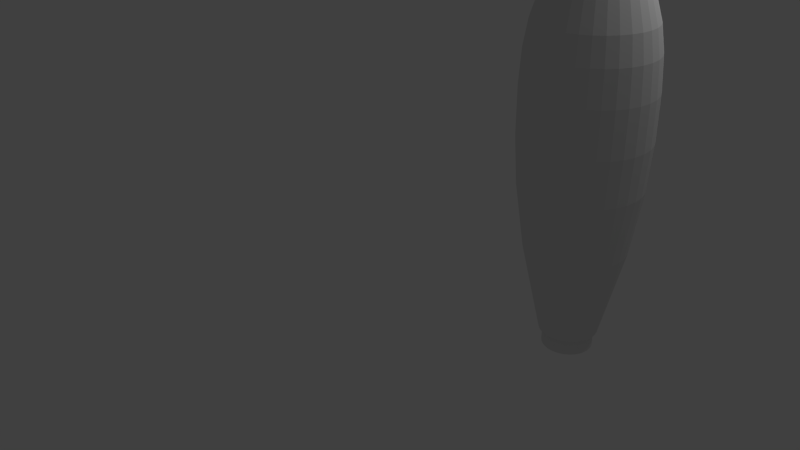 # Source: rocket2.blend  (saved by Blender 2.61.0; exported with 4.5.12 LTS)
import bpy
from mathutils import Matrix  # noqa: F401  (used for matrix-valued properties, if any)

bpy.ops.wm.read_factory_settings(use_empty=True)
scene = bpy.context.scene
scene.name = 'Scene'

# ---- collections
col_collection_1 = bpy.data.collections.new('Collection 1'); scene.collection.children.link(col_collection_1)

# ---- world
world_world = bpy.data.worlds.new('World'); scene.world = world_world
world_world.color = (0.05088, 0.05088, 0.05088)
world_world.use_sun_shadow = False
world_world.sun_shadow_jitter_overblur = 0.0
world_world.cycles.sampling_method = 'MANUAL'
world_world.cycles.sample_map_resolution = 256

# ---- cameras
cam_camera = bpy.data.cameras.new('Camera')
cam_camera.clip_end = 100.0
cam_camera.lens = 35.0
cam_camera.sensor_width = 32.0
cam_camera.sensor_height = 18.0
cam_camera.ortho_scale = 7.314
cam_camera.dof.focus_distance = 0.0
cam_camera.dof.aperture_fstop = 128.0

# ---- lights
light_lamp = bpy.data.lights.new('Lamp', 'POINT')
light_lamp.transmission_factor = 0.0
light_lamp.cutoff_distance = 30.0
light_lamp.energy = 100.0
light_lamp.shadow_buffer_clip_start = 1.001
light_lamp.shadow_soft_size = 1.0
light_lamp.shadow_maximum_resolution = 0.006
light_lamp.use_absolute_resolution = True
light_lamp.cycles.use_multiple_importance_sampling = False

# ---- meshes
me_circle = bpy.data.meshes.new('Circle')
me_circle.from_pydata([(0.0, 1.0, 0.0), (0.1951, 0.9808, 0.0), (0.3827, 0.9239, 0.0), (0.5556, 0.8315, 0.0), (0.7071, 0.7071, 0.0), (0.8315, 0.5556, 0.0), (0.9239, 0.3827, 0.0), (0.9808, 0.1951, 0.0), (1.0, 7.55e-08, 0.0), (0.9808, -0.1951, 0.0), (0.9239, -0.3827, 0.0), (0.8315, -0.5556, 0.0), (0.7071, -0.7071, 0.0), (0.5556, -0.8315, 0.0), (0.3827, -0.9239, 0.0), (0.1951, -0.9808, 0.0), (-3.258e-07, -1.0, 0.0), (-0.1951, -0.9808, 0.0), (-0.3827, -0.9239, 0.0), (-0.5556, -0.8315, 0.0), (-0.7071, -0.7071, 0.0), (-0.8315, -0.5556, 0.0), (-0.9239, -0.3827, 0.0), (-0.9808, -0.1951, 0.0), (-1.0, 9.656e-07, 0.0), (-0.9808, 0.1951, 0.0), (-0.9239, 0.3827, 0.0), (-0.8315, 0.5556, 0.0), (-0.7071, 0.7071, 0.0), (-0.5556, 0.8315, 0.0), (-0.3827, 0.9239, 0.0), (-0.1951, 0.9808, 0.0), (-0.1951, 0.9808, 0.5932), (-0.3827, 0.9239, 0.5932), (-0.5556, 0.8315, 0.5932), (-0.7071, 0.7071, 0.5932), (-0.8315, 0.5556, 0.5932), (-0.9239, 0.3827, 0.5932), (-0.9808, 0.1951, 0.5932), (-1.0, 9.656e-07, 0.5932), (-0.9808, -0.1951, 0.5932), (-0.9239, -0.3827, 0.5932), (-0.8315, -0.5556, 0.5932), (-0.7071, -0.7071, 0.5932), (-0.5556, -0.8315, 0.5932), (-0.3827, -0.9239, 0.5932), (-0.1951, -0.9808, 0.5932), (-3.258e-07, -1.0, 0.5932), (0.1951, -0.9808, 0.5932), (0.3827, -0.9239, 0.5932), (0.5556, -0.8315, 0.5932), (0.7071, -0.7071, 0.5932), (0.8315, -0.5556, 0.5932), (0.9239, -0.3827, 0.5932), (0.9808, -0.1951, 0.5932), (1.0, 7.55e-08, 0.5932), (0.9808, 0.1951, 0.5932), (0.9239, 0.3827, 0.5932), (0.8315, 0.5556, 0.5932), (0.7071, 0.7071, 0.5932), (0.5556, 0.8315, 0.5932), (0.3827, 0.9239, 0.5932), (0.1951, 0.9808, 0.5932), (0.0, 1.0, 0.5932), (-1.848e-08, 1.156, 0.692), (0.2255, 1.133, 0.692), (0.4423, 1.068, 0.692), (0.6421, 0.9609, 0.692), (0.8172, 0.8172, 0.692), (0.9609, 0.6421, 0.692), (1.068, 0.4423, 0.692), (1.133, 0.2255, 0.692), (1.156, 4.289e-08, 0.692), (1.133, -0.2255, 0.692), (1.068, -0.4423, 0.692), (0.9609, -0.6421, 0.692), (0.8172, -0.8172, 0.692), (0.6421, -0.9609, 0.692), (0.4423, -1.068, 0.692), (0.2255, -1.133, 0.692), (-3.95e-07, -1.156, 0.692), (-0.2255, -1.133, 0.692), (-0.4423, -1.068, 0.692), (-0.6421, -0.9609, 0.692), (-0.8172, -0.8172, 0.692), (-0.9609, -0.6421, 0.692), (-1.068, -0.4423, 0.692), (-1.133, -0.2255, 0.692), (-1.156, 1.072e-06, 0.692), (-1.133, 0.2255, 0.692), (-1.068, 0.4423, 0.692), (-0.9609, 0.6421, 0.692), (-0.8172, 0.8172, 0.692), (-0.642, 0.9609, 0.692), (-0.4423, 1.068, 0.692), (-0.2255, 1.133, 0.692), (-0.3865, 1.943, 4.325), (-0.7582, 1.83, 4.325), (-1.101, 1.647, 4.325), (-1.401, 1.401, 4.325), (-1.647, 1.101, 4.325), (-1.83, 0.7582, 4.325), (-1.943, 0.3865, 4.325), (-1.981, 1.632e-06, 4.325), (-1.943, -0.3865, 4.325), (-1.83, -0.7582, 4.325), (-1.647, -1.101, 4.325), (-1.401, -1.401, 4.325), (-1.101, -1.647, 4.325), (-0.7582, -1.83, 4.325), (-0.3865, -1.943, 4.325), (-7.344e-07, -1.981, 4.325), (0.3865, -1.943, 4.325), (0.7582, -1.83, 4.325), (1.101, -1.647, 4.325), (1.401, -1.401, 4.325), (1.647, -1.101, 4.325), (1.83, -0.7582, 4.325), (1.943, -0.3865, 4.325), (1.981, -1.314e-07, 4.325), (1.943, 0.3865, 4.325), (1.83, 0.7582, 4.325), (1.647, 1.101, 4.325), (1.401, 1.401, 4.325), (1.101, 1.647, 4.325), (0.7582, 1.83, 4.325), (0.3865, 1.943, 4.325), (-8.882e-08, 1.981, 4.325), (-1.174e-07, 2.351, 6.895), (0.4586, 2.306, 6.895), (0.8996, 2.172, 6.895), (1.306, 1.955, 6.895), (1.662, 1.662, 6.895), (1.955, 1.306, 6.895), (2.172, 0.8996, 6.895), (2.306, 0.4586, 6.895), (2.351, -2.191e-07, 6.895), (2.306, -0.4586, 6.895), (2.172, -0.8996, 6.895), (1.955, -1.306, 6.895), (1.662, -1.662, 6.895), (1.306, -1.955, 6.895), (0.8996, -2.172, 6.895), (0.4586, -2.306, 6.895), (-8.834e-07, -2.351, 6.895), (-0.4586, -2.306, 6.895), (-0.8996, -2.172, 6.895), (-1.306, -1.955, 6.895), (-1.662, -1.662, 6.895), (-1.955, -1.306, 6.895), (-2.172, -0.8996, 6.895), (-2.306, -0.4586, 6.895), (-2.351, 1.873e-06, 6.895), (-2.306, 0.4586, 6.895), (-2.172, 0.8996, 6.895), (-1.955, 1.306, 6.895), (-1.662, 1.662, 6.895), (-1.306, 1.955, 6.895), (-0.8996, 2.172, 6.895), (-0.4586, 2.306, 6.895), (-0.4814, 2.42, 8.732), (-0.9442, 2.28, 8.732), (-1.371, 2.052, 8.732), (-1.745, 1.745, 8.732), (-2.052, 1.371, 8.732), (-2.28, 0.9442, 8.732), (-2.42, 0.4814, 8.732), (-2.467, 1.954e-06, 8.732), (-2.42, -0.4814, 8.732), (-2.28, -0.9442, 8.732), (-2.052, -1.371, 8.732), (-1.745, -1.745, 8.732), (-1.371, -2.052, 8.732), (-0.9442, -2.28, 8.732), (-0.4814, -2.42, 8.732), (-9.34e-07, -2.467, 8.732), (0.4814, -2.42, 8.732), (0.9442, -2.28, 8.732), (1.371, -2.052, 8.732), (1.745, -1.745, 8.732), (2.052, -1.371, 8.732), (2.28, -0.9442, 8.732), (2.42, -0.4814, 8.732), (2.467, -2.418e-07, 8.732), (2.42, 0.4814, 8.732), (2.28, 0.9442, 8.732), (2.052, 1.371, 8.732), (1.745, 1.745, 8.732), (1.371, 2.052, 8.732), (0.9442, 2.28, 8.732), (0.4814, 2.42, 8.732), (-1.3e-07, 2.467, 8.732), (-1.3e-07, 2.467, 10.53), (0.4814, 2.42, 10.53), (0.9442, 2.28, 10.53), (1.371, 2.052, 10.53), (1.745, 1.745, 10.53), (2.052, 1.371, 10.53), (2.28, 0.9442, 10.53), (2.42, 0.4814, 10.53), (2.467, -2.418e-07, 10.53), (2.42, -0.4814, 10.53), (2.28, -0.9442, 10.53), (2.052, -1.371, 10.53), (1.745, -1.745, 10.53), (1.371, -2.052, 10.53), (0.9442, -2.28, 10.53), (0.4814, -2.42, 10.53), (-9.34e-07, -2.467, 10.53), (-0.4814, -2.42, 10.53), (-0.9442, -2.28, 10.53), (-1.371, -2.052, 10.53), (-1.745, -1.745, 10.53), (-2.052, -1.371, 10.53), (-2.28, -0.9442, 10.53), (-2.42, -0.4814, 10.53), (-2.467, 1.954e-06, 10.53), (-2.42, 0.4814, 10.53), (-2.28, 0.9442, 10.53), (-2.052, 1.371, 10.53), (-1.745, 1.745, 10.53), (-1.371, 2.052, 10.53), (-0.9442, 2.28, 10.53), (-0.4814, 2.42, 10.53), (-0.4646, 2.336, 11.89), (-0.9113, 2.2, 11.89), (-1.323, 1.98, 11.89), (-1.684, 1.684, 11.89), (-1.98, 1.323, 11.89), (-2.2, 0.9113, 11.89), (-2.336, 0.4646, 11.89), (-2.381, 1.895e-06, 11.89), (-2.336, -0.4646, 11.89), (-2.2, -0.9113, 11.89), (-1.98, -1.323, 11.89), (-1.684, -1.684, 11.89), (-1.323, -1.98, 11.89), (-0.9113, -2.2, 11.89), (-0.4646, -2.336, 11.89), (-8.951e-07, -2.381, 11.89), (0.4646, -2.336, 11.89), (0.9113, -2.2, 11.89), (1.323, -1.98, 11.89), (1.684, -1.684, 11.89), (1.98, -1.323, 11.89), (2.2, -0.9113, 11.89), (2.336, -0.4646, 11.89), (2.381, -2.248e-07, 11.89), (2.336, 0.4646, 11.89), (2.2, 0.9113, 11.89), (1.98, 1.323, 11.89), (1.684, 1.684, 11.89), (1.323, 1.98, 11.89), (0.9113, 2.2, 11.89), (0.4646, 2.336, 11.89), (-1.191e-07, 2.381, 11.89), (-1.034e-07, 2.209, 12.92), (0.431, 2.167, 12.92), (0.8455, 2.041, 12.92), (1.227, 1.837, 12.92), (1.562, 1.562, 12.92), (1.837, 1.227, 12.92), (2.041, 0.8455, 12.92), (2.167, 0.431, 12.92), (2.209, -1.903e-07, 12.92), (2.167, -0.431, 12.92), (2.041, -0.8455, 12.92), (1.837, -1.227, 12.92), (1.562, -1.562, 12.92), (1.227, -1.837, 12.92), (0.8455, -2.041, 12.92), (0.431, -2.167, 12.92), (-8.233e-07, -2.209, 12.92), (-0.431, -2.167, 12.92), (-0.8455, -2.041, 12.92), (-1.227, -1.837, 12.92), (-1.562, -1.562, 12.92), (-1.837, -1.227, 12.92), (-2.041, -0.8455, 12.92), (-2.167, -0.431, 12.92), (-2.209, 1.776e-06, 12.92), (-2.167, 0.431, 12.92), (-2.041, 0.8455, 12.92), (-1.837, 1.227, 12.92), (-1.562, 1.562, 12.92), (-1.227, 1.837, 12.92), (-0.8455, 2.041, 12.92), (-0.431, 2.167, 12.92), (-0.3619, 1.819, 14.07), (-0.7098, 1.714, 14.07), (-1.031, 1.542, 14.07), (-1.312, 1.312, 14.07), (-1.542, 1.031, 14.07), (-1.714, 0.7098, 14.07), (-1.819, 0.3619, 14.07), (-1.855, 1.524e-06, 14.07), (-1.819, -0.3619, 14.07), (-1.714, -0.7098, 14.07), (-1.542, -1.031, 14.07), (-1.312, -1.312, 14.07), (-1.031, -1.542, 14.07), (-0.7098, -1.714, 14.07), (-0.3619, -1.819, 14.07), (-6.671e-07, -1.855, 14.07), (0.3619, -1.819, 14.07), (0.7098, -1.714, 14.07), (1.031, -1.542, 14.07), (1.312, -1.312, 14.07), (1.542, -1.031, 14.07), (1.714, -0.7098, 14.07), (1.819, -0.3619, 14.07), (1.855, -1.275e-07, 14.07), (1.819, 0.3619, 14.07), (1.714, 0.7098, 14.07), (1.542, 1.031, 14.07), (1.312, 1.312, 14.07), (1.031, 1.542, 14.07), (0.7098, 1.714, 14.07), (0.3619, 1.819, 14.07), (-6.269e-08, 1.855, 14.07), (-5.764e-09, 1.305, 15.31), (0.2547, 1.28, 15.31), (0.4995, 1.206, 15.31), (0.7252, 1.085, 15.31), (0.923, 0.923, 15.31), (1.085, 0.7252, 15.31), (1.206, 0.4995, 15.31), (1.28, 0.2547, 15.31), (1.305, -3.186e-10, 15.31), (1.28, -0.2547, 15.31), (1.206, -0.4995, 15.31), (1.085, -0.7252, 15.31), (0.923, -0.923, 15.31), (0.7252, -1.085, 15.31), (0.4995, -1.206, 15.31), (0.2547, -1.28, 15.31), (-4.311e-07, -1.305, 15.31), (-0.2547, -1.28, 15.31), (-0.4995, -1.206, 15.31), (-0.7252, -1.085, 15.31), (-0.923, -0.923, 15.31), (-1.085, -0.7252, 15.31), (-1.206, -0.4995, 15.31), (-1.28, -0.2547, 15.31), (-1.305, 1.162e-06, 15.31), (-1.28, 0.2547, 15.31), (-1.206, 0.4995, 15.31), (-1.085, 0.7252, 15.31), (-0.923, 0.923, 15.31), (-0.7252, 1.085, 15.31), (-0.4995, 1.206, 15.31), (-0.2547, 1.28, 15.31), (-0.1688, 0.8489, 16.07), (-0.3312, 0.7996, 16.07), (-0.4808, 0.7196, 16.07), (-0.612, 0.612, 16.07), (-0.7196, 0.4808, 16.07), (-0.7996, 0.3312, 16.07), (-0.8489, 0.1688, 16.07), (-0.8655, 8.43e-07, 16.07), (-0.8489, -0.1688, 16.07), (-0.7996, -0.3312, 16.07), (-0.7196, -0.4808, 16.07), (-0.612, -0.612, 16.07), (-0.4808, -0.7196, 16.07), (-0.3312, -0.7996, 16.07), (-0.1688, -0.8489, 16.07), (-2.366e-07, -0.8655, 16.07), (0.1688, -0.8489, 16.07), (0.3312, -0.7996, 16.07), (0.4808, -0.7196, 16.07), (0.612, -0.612, 16.07), (0.7196, -0.4808, 16.07), (0.7996, -0.3312, 16.07), (0.8489, -0.1688, 16.07), (0.8655, 7.26e-08, 16.07), (0.8489, 0.1688, 16.07), (0.7996, 0.3312, 16.07), (0.7196, 0.4808, 16.07), (0.612, 0.612, 16.07), (0.4808, 0.7196, 16.07), (0.3312, 0.7996, 16.07), (0.1688, 0.8489, 16.07), (4.539e-08, 0.8655, 16.07), (8.239e-08, 0.4846, 16.58), (0.09453, 0.4752, 16.58), (0.1854, 0.4477, 16.58), (0.2692, 0.4029, 16.58), (0.3426, 0.3426, 16.58), (0.4029, 0.2692, 16.58), (0.4477, 0.1854, 16.58), (0.4752, 0.09453, 16.58), (0.4846, 1.423e-07, 16.58), (0.4752, -0.09453, 16.58), (0.4477, -0.1854, 16.58), (0.4029, -0.2692, 16.58), (0.3426, -0.3426, 16.58), (0.2692, -0.4029, 16.58), (0.1854, -0.4477, 16.58), (0.09453, -0.4752, 16.58), (-7.55e-08, -0.4846, 16.58), (-0.09453, -0.4752, 16.58), (-0.1854, -0.4477, 16.58), (-0.2692, -0.4029, 16.58), (-0.3426, -0.3426, 16.58), (-0.4029, -0.2692, 16.58), (-0.4477, -0.1854, 16.58), (-0.4752, -0.09453, 16.58), (-0.4846, 5.736e-07, 16.58), (-0.4752, 0.09453, 16.58), (-0.4477, 0.1854, 16.58), (-0.4029, 0.2692, 16.58), (-0.3426, 0.3426, 16.58), (-0.2692, 0.4029, 16.58), (-0.1854, 0.4477, 16.58), (-0.09453, 0.4752, 16.58), (1.267e-07, 2.384e-07, 16.91), (1.192e-07, 2.384e-07, 16.91), (1.192e-07, 2.384e-07, 16.91), (1.192e-07, 2.384e-07, 16.91), (1.192e-07, 2.384e-07, 16.91), (1.192e-07, 2.235e-07, 16.91), (1.192e-07, 2.31e-07, 16.91), (1.192e-07, 2.3e-07, 16.91), (1.192e-07, 2.31e-07, 16.91), (1.192e-07, 2.235e-07, 16.91), (1.192e-07, 2.384e-07, 16.91), (1.192e-07, 2.384e-07, 16.91), (1.192e-07, 2.384e-07, 16.91), (1.192e-07, 2.384e-07, 16.91), (1.267e-07, 2.384e-07, 16.91), (1.248e-07, 2.384e-07, 16.91), (1.267e-07, 2.384e-07, 16.91), (1.192e-07, 2.384e-07, 16.91), (1.192e-07, 2.384e-07, 16.91), (1.192e-07, 2.384e-07, 16.91), (1.192e-07, 2.384e-07, 16.91), (1.192e-07, 2.235e-07, 16.91), (1.192e-07, 2.31e-07, 16.91), (1.192e-07, 2.3e-07, 16.91), (1.192e-07, 2.31e-07, 16.91), (1.192e-07, 2.235e-07, 16.91), (1.192e-07, 2.384e-07, 16.91), (1.192e-07, 2.384e-07, 16.91), (1.192e-07, 2.384e-07, 16.91), (1.192e-07, 2.384e-07, 16.91), (1.267e-07, 2.384e-07, 16.91), (1.248e-07, 2.384e-07, 16.91)], [], [(0, 31, 32, 63), (30, 31, 32, 33), (30, 29, 34, 33), (28, 29, 34, 35), (28, 27, 36, 35), (26, 27, 36, 37), (26, 25, 38, 37), (24, 25, 38, 39), (24, 23, 40, 39), (22, 23, 40, 41), (22, 21, 42, 41), (20, 21, 42, 43), (20, 19, 44, 43), (18, 19, 44, 45), (18, 17, 46, 45), (16, 17, 46, 47), (16, 15, 48, 47), (14, 15, 48, 49), (14, 13, 50, 49), (12, 13, 50, 51), (12, 11, 52, 51), (10, 11, 52, 53), (10, 9, 54, 53), (8, 9, 54, 55), (7, 8, 55, 56), (7, 6, 57, 56), (5, 6, 57, 58), (5, 4, 59, 58), (3, 4, 59, 60), (3, 2, 61, 60), (2, 1, 62, 61), (0, 1, 62, 63), (63, 62, 65, 64), (61, 62, 65, 66), (60, 61, 66, 67), (60, 59, 68, 67), (58, 59, 68, 69), (58, 57, 70, 69), (56, 57, 70, 71), (56, 55, 72, 71), (55, 54, 73, 72), (53, 54, 73, 74), (53, 52, 75, 74), (51, 52, 75, 76), (51, 50, 77, 76), (49, 50, 77, 78), (49, 48, 79, 78), (47, 48, 79, 80), (47, 46, 81, 80), (45, 46, 81, 82), (45, 44, 83, 82), (43, 44, 83, 84), (43, 42, 85, 84), (41, 42, 85, 86), (41, 40, 87, 86), (39, 40, 87, 88), (39, 38, 89, 88), (37, 38, 89, 90), (37, 36, 91, 90), (35, 36, 91, 92), (35, 34, 93, 92), (33, 34, 93, 94), (33, 32, 95, 94), (63, 32, 95, 64), (64, 95, 96, 127), (94, 95, 96, 97), (94, 93, 98, 97), (92, 93, 98, 99), (92, 91, 100, 99), (90, 91, 100, 101), (90, 89, 102, 101), (88, 89, 102, 103), (88, 87, 104, 103), (86, 87, 104, 105), (86, 85, 106, 105), (84, 85, 106, 107), (84, 83, 108, 107), (82, 83, 108, 109), (82, 81, 110, 109), (80, 81, 110, 111), (80, 79, 112, 111), (78, 79, 112, 113), (78, 77, 114, 113), (76, 77, 114, 115), (76, 75, 116, 115), (74, 75, 116, 117), (74, 73, 118, 117), (72, 73, 118, 119), (71, 72, 119, 120), (71, 70, 121, 120), (69, 70, 121, 122), (69, 68, 123, 122), (67, 68, 123, 124), (67, 66, 125, 124), (66, 65, 126, 125), (64, 65, 126, 127), (127, 126, 129, 128), (125, 126, 129, 130), (124, 125, 130, 131), (124, 123, 132, 131), (122, 123, 132, 133), (122, 121, 134, 133), (120, 121, 134, 135), (120, 119, 136, 135), (119, 118, 137, 136), (117, 118, 137, 138), (117, 116, 139, 138), (115, 116, 139, 140), (115, 114, 141, 140), (113, 114, 141, 142), (113, 112, 143, 142), (111, 112, 143, 144), (111, 110, 145, 144), (109, 110, 145, 146), (109, 108, 147, 146), (107, 108, 147, 148), (107, 106, 149, 148), (105, 106, 149, 150), (105, 104, 151, 150), (103, 104, 151, 152), (103, 102, 153, 152), (101, 102, 153, 154), (101, 100, 155, 154), (99, 100, 155, 156), (99, 98, 157, 156), (97, 98, 157, 158), (97, 96, 159, 158), (127, 96, 159, 128), (128, 159, 160, 191), (158, 159, 160, 161), (158, 157, 162, 161), (156, 157, 162, 163), (156, 155, 164, 163), (154, 155, 164, 165), (154, 153, 166, 165), (152, 153, 166, 167), (152, 151, 168, 167), (150, 151, 168, 169), (150, 149, 170, 169), (148, 149, 170, 171), (148, 147, 172, 171), (146, 147, 172, 173), (146, 145, 174, 173), (144, 145, 174, 175), (144, 143, 176, 175), (142, 143, 176, 177), (142, 141, 178, 177), (140, 141, 178, 179), (140, 139, 180, 179), (138, 139, 180, 181), (138, 137, 182, 181), (136, 137, 182, 183), (135, 136, 183, 184), (135, 134, 185, 184), (133, 134, 185, 186), (133, 132, 187, 186), (131, 132, 187, 188), (131, 130, 189, 188), (130, 129, 190, 189), (128, 129, 190, 191), (191, 190, 193, 192), (189, 190, 193, 194), (188, 189, 194, 195), (188, 187, 196, 195), (186, 187, 196, 197), (186, 185, 198, 197), (184, 185, 198, 199), (184, 183, 200, 199), (183, 182, 201, 200), (181, 182, 201, 202), (181, 180, 203, 202), (179, 180, 203, 204), (179, 178, 205, 204), (177, 178, 205, 206), (177, 176, 207, 206), (175, 176, 207, 208), (175, 174, 209, 208), (173, 174, 209, 210), (173, 172, 211, 210), (171, 172, 211, 212), (171, 170, 213, 212), (169, 170, 213, 214), (169, 168, 215, 214), (167, 168, 215, 216), (167, 166, 217, 216), (165, 166, 217, 218), (165, 164, 219, 218), (163, 164, 219, 220), (163, 162, 221, 220), (161, 162, 221, 222), (161, 160, 223, 222), (191, 160, 223, 192), (192, 223, 224, 255), (222, 223, 224, 225), (222, 221, 226, 225), (220, 221, 226, 227), (220, 219, 228, 227), (218, 219, 228, 229), (218, 217, 230, 229), (216, 217, 230, 231), (216, 215, 232, 231), (214, 215, 232, 233), (214, 213, 234, 233), (212, 213, 234, 235), (212, 211, 236, 235), (210, 211, 236, 237), (210, 209, 238, 237), (208, 209, 238, 239), (208, 207, 240, 239), (206, 207, 240, 241), (206, 205, 242, 241), (204, 205, 242, 243), (204, 203, 244, 243), (202, 203, 244, 245), (202, 201, 246, 245), (200, 201, 246, 247), (199, 200, 247, 248), (199, 198, 249, 248), (197, 198, 249, 250), (197, 196, 251, 250), (195, 196, 251, 252), (195, 194, 253, 252), (194, 193, 254, 253), (192, 193, 254, 255), (255, 254, 257, 256), (253, 254, 257, 258), (252, 253, 258, 259), (252, 251, 260, 259), (250, 251, 260, 261), (250, 249, 262, 261), (248, 249, 262, 263), (248, 247, 264, 263), (247, 246, 265, 264), (245, 246, 265, 266), (245, 244, 267, 266), (243, 244, 267, 268), (243, 242, 269, 268), (241, 242, 269, 270), (241, 240, 271, 270), (239, 240, 271, 272), (239, 238, 273, 272), (237, 238, 273, 274), (237, 236, 275, 274), (235, 236, 275, 276), (235, 234, 277, 276), (233, 234, 277, 278), (233, 232, 279, 278), (231, 232, 279, 280), (231, 230, 281, 280), (229, 230, 281, 282), (229, 228, 283, 282), (227, 228, 283, 284), (227, 226, 285, 284), (225, 226, 285, 286), (225, 224, 287, 286), (255, 224, 287, 256), (256, 287, 288, 319), (286, 287, 288, 289), (286, 285, 290, 289), (284, 285, 290, 291), (284, 283, 292, 291), (282, 283, 292, 293), (282, 281, 294, 293), (280, 281, 294, 295), (280, 279, 296, 295), (278, 279, 296, 297), (278, 277, 298, 297), (276, 277, 298, 299), (276, 275, 300, 299), (274, 275, 300, 301), (274, 273, 302, 301), (272, 273, 302, 303), (272, 271, 304, 303), (270, 271, 304, 305), (270, 269, 306, 305), (268, 269, 306, 307), (268, 267, 308, 307), (266, 267, 308, 309), (266, 265, 310, 309), (264, 265, 310, 311), (263, 264, 311, 312), (263, 262, 313, 312), (261, 262, 313, 314), (261, 260, 315, 314), (259, 260, 315, 316), (259, 258, 317, 316), (258, 257, 318, 317), (256, 257, 318, 319), (319, 318, 321, 320), (317, 318, 321, 322), (316, 317, 322, 323), (316, 315, 324, 323), (314, 315, 324, 325), (314, 313, 326, 325), (312, 313, 326, 327), (312, 311, 328, 327), (311, 310, 329, 328), (309, 310, 329, 330), (309, 308, 331, 330), (307, 308, 331, 332), (307, 306, 333, 332), (305, 306, 333, 334), (305, 304, 335, 334), (303, 304, 335, 336), (303, 302, 337, 336), (301, 302, 337, 338), (301, 300, 339, 338), (299, 300, 339, 340), (299, 298, 341, 340), (297, 298, 341, 342), (297, 296, 343, 342), (295, 296, 343, 344), (295, 294, 345, 344), (293, 294, 345, 346), (293, 292, 347, 346), (291, 292, 347, 348), (291, 290, 349, 348), (289, 290, 349, 350), (289, 288, 351, 350), (319, 288, 351, 320), (320, 351, 352, 383), (350, 351, 352, 353), (350, 349, 354, 353), (348, 349, 354, 355), (348, 347, 356, 355), (346, 347, 356, 357), (346, 345, 358, 357), (344, 345, 358, 359), (344, 343, 360, 359), (342, 343, 360, 361), (342, 341, 362, 361), (340, 341, 362, 363), (340, 339, 364, 363), (338, 339, 364, 365), (338, 337, 366, 365), (336, 337, 366, 367), (336, 335, 368, 367), (334, 335, 368, 369), (334, 333, 370, 369), (332, 333, 370, 371), (332, 331, 372, 371), (330, 331, 372, 373), (330, 329, 374, 373), (328, 329, 374, 375), (327, 328, 375, 376), (327, 326, 377, 376), (325, 326, 377, 378), (325, 324, 379, 378), (323, 324, 379, 380), (323, 322, 381, 380), (322, 321, 382, 381), (320, 321, 382, 383), (383, 382, 385, 384), (381, 382, 385, 386), (380, 381, 386, 387), (380, 379, 388, 387), (378, 379, 388, 389), (378, 377, 390, 389), (376, 377, 390, 391), (376, 375, 392, 391), (375, 374, 393, 392), (373, 374, 393, 394), (373, 372, 395, 394), (371, 372, 395, 396), (371, 370, 397, 396), (369, 370, 397, 398), (369, 368, 399, 398), (367, 368, 399, 400), (367, 366, 401, 400), (365, 366, 401, 402), (365, 364, 403, 402), (363, 364, 403, 404), (363, 362, 405, 404), (361, 362, 405, 406), (361, 360, 407, 406), (359, 360, 407, 408), (359, 358, 409, 408), (357, 358, 409, 410), (357, 356, 411, 410), (355, 356, 411, 412), (355, 354, 413, 412), (353, 354, 413, 414), (353, 352, 415, 414), (383, 352, 415, 384), (384, 415, 416, 447), (414, 415, 416, 417), (414, 413, 418, 417), (412, 413, 418, 419), (412, 411, 420, 419), (410, 411, 420, 421), (410, 409, 422, 421), (408, 409, 422, 423), (408, 407, 424, 423), (406, 407, 424, 425), (406, 405, 426, 425), (404, 405, 426, 427), (404, 403, 428, 427), (402, 403, 428, 429), (402, 401, 430, 429), (400, 401, 430, 431), (400, 399, 432, 431), (398, 399, 432, 433), (398, 397, 434, 433), (396, 397, 434, 435), (396, 395, 436, 435), (394, 395, 436, 437), (394, 393, 438, 437), (392, 393, 438, 439), (391, 392, 439, 440), (391, 390, 441, 440), (389, 390, 441, 442), (389, 388, 443, 442), (387, 388, 443, 444), (387, 386, 445, 444), (386, 385, 446, 445), (384, 385, 446, 447)])
me_circle.use_remesh_preserve_volume = False
me_circle.use_remesh_preserve_attributes = False
me_circle.use_mirror_vertex_groups = False
me_circle.update()

# ---- objects
ob_circle = bpy.data.objects.new('Circle', me_circle)
ob_lamp = bpy.data.objects.new('Lamp', light_lamp)
ob_camera = bpy.data.objects.new('Camera', cam_camera)

# ---- transforms, parenting, visibility, modifiers, constraints
ob_circle.location = (3.044, 0.0004287, 0.144)
ob_circle.scale = (0.2611, 0.2611, 0.2611)
ob_circle.lineart.crease_threshold = 0.0
ob_lamp.location = (4.076, 1.005, 5.904)
ob_lamp.rotation_euler = (0.6503, 0.05522, 1.866)
ob_lamp.lock_rotations_4d = False
ob_lamp.empty_display_type = 'ARROWS'
ob_lamp.color = (0.0, 0.0, 0.0, 0.0)
ob_lamp.lineart.crease_threshold = 0.0
ob_camera.location = (7.481, -6.508, 5.344)
ob_camera.rotation_euler = (1.109, 0.01082, 0.8149)
ob_camera.lock_rotations_4d = False
ob_camera.empty_display_type = 'ARROWS'
ob_camera.color = (0.0, 0.0, 0.0, 0.0)
ob_camera.display_type = 'WIRE'
ob_camera.lineart.crease_threshold = 0.0

# ---- collection membership
col_collection_1.objects.link(ob_circle)
col_collection_1.objects.link(ob_lamp)
col_collection_1.objects.link(ob_camera)

# ---- scene / render settings (as saved in the file)
scene.camera = ob_camera
scene.frame_start = 1; scene.frame_end = 250; scene.frame_set(1)
scene.render.engine = 'BLENDER_EEVEE_NEXT'
scene.render.image_settings.color_mode = 'RGB'
scene.render.image_settings.compression = 90
scene.render.resolution_percentage = 50
scene.render.dither_intensity = 0.0
scene.render.bake_margin = 2
scene.render.bake_bias = 0.0
scene.cycles.use_denoising = False
scene.cycles.samples = 10
scene.cycles.sampling_pattern = 'TABULATED_SOBOL'
scene.cycles.light_sampling_threshold = 0.0
scene.cycles.use_adaptive_sampling = False
scene.cycles.use_light_tree = False
scene.cycles.blur_glossy = 0.0
scene.cycles.volume_bounces = 1
scene.cycles.pixel_filter_type = 'GAUSSIAN'
scene.cycles.sample_clamp_indirect = 0.0
scene.view_settings.view_transform = 'Standard'
bpy.context.view_layer.update()
